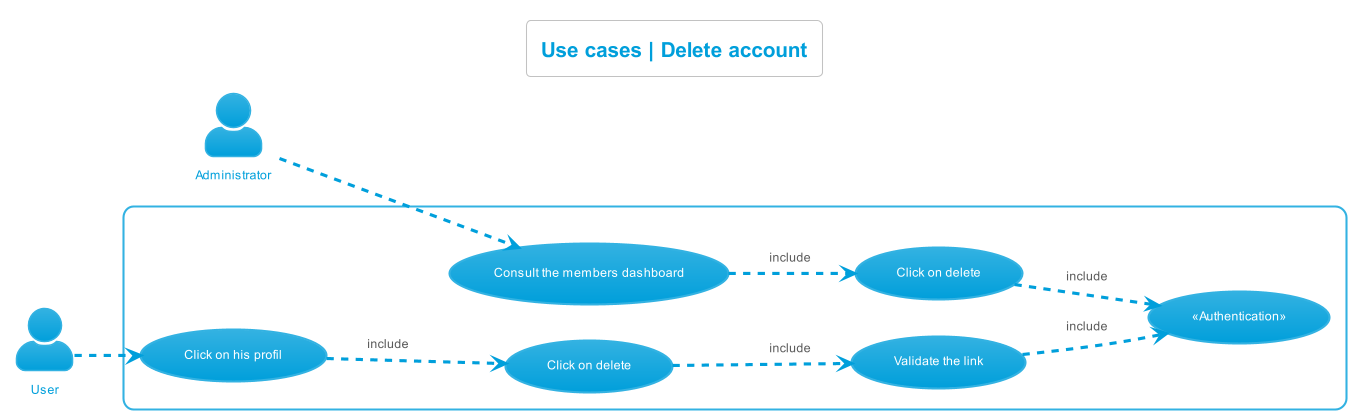

The diagram above was rendered by PlantUML. Its source (embedded in the PNG):
@startuml use_cases__delete_account
left to right direction
skinparam actorStyle Awesome
!theme bluegray
skinparam backgroundcolor White

'Titre'
title Use cases | Delete account

'Acteur'
actor "Administrator" as Administrateur
actor "User" as User

'Rectangle'
rectangle {
    'Authentification'
    "«Authentication»" as (Authentification)

    'Administrateur'
    "Consult the members dashboard" as (ConsulterTDBMembres)
    "Click on delete" as (ClickSuppr)
    
    'User'
    "Click on his profil" as (GoProfil)
    "Click on delete" as (ClickSupprUser)
    "Validate the link" as (ValidateLink)

    'Déroulement'
    :Administrateur: -.> (ConsulterTDBMembres)
    :User: -.> (GoProfil)
    (ConsulterTDBMembres) -.> (ClickSuppr) : include
    (GoProfil) -.> (ClickSupprUser) : include
    (ClickSuppr) -.> (Authentification) : include
    (ClickSupprUser) -.> (ValidateLink) : include
    (ValidateLink) -.> (Authentification) : include
}
@enduml